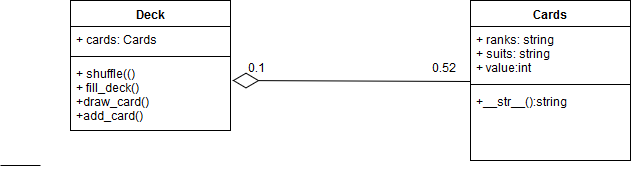

The diagram above was exported from draw.io. Its source (the exported page's mxGraphModel, read from the mxfile embedded in the PNG):
<mxGraphModel dx="1042" dy="522" grid="1" gridSize="10" guides="1" tooltips="1" connect="1" arrows="1" fold="1" page="1" pageScale="1" pageWidth="850" pageHeight="1100" background="#ffffff" math="0" shadow="0">
  <root>
    <mxCell id="0" />
    <mxCell id="1" parent="0" />
    <mxCell id="4" value="Cards" style="swimlane;fontStyle=1;align=center;verticalAlign=top;childLayout=stackLayout;horizontal=1;startSize=26;horizontalStack=0;resizeParent=1;resizeParentMax=0;resizeLast=0;collapsible=1;marginBottom=0;swimlaneFillColor=#ffffff;" vertex="1" parent="1">
      <mxGeometry x="520" y="79" width="160" height="160" as="geometry" />
    </mxCell>
    <mxCell id="5" value="+ ranks: string&#10;+ suits: string&#10;+ value:int&#10;&#10;" style="text;strokeColor=none;fillColor=none;align=left;verticalAlign=top;spacingLeft=4;spacingRight=4;overflow=hidden;rotatable=0;points=[[0,0.5],[1,0.5]];portConstraint=eastwest;" vertex="1" parent="4">
      <mxGeometry y="26" width="160" height="54" as="geometry" />
    </mxCell>
    <mxCell id="6" value="" style="line;strokeWidth=1;fillColor=none;align=left;verticalAlign=middle;spacingTop=-1;spacingLeft=3;spacingRight=3;rotatable=0;labelPosition=right;points=[];portConstraint=eastwest;" vertex="1" parent="4">
      <mxGeometry y="80" width="160" height="8" as="geometry" />
    </mxCell>
    <mxCell id="7" value="+__str__():string&#10;" style="text;strokeColor=none;fillColor=none;align=left;verticalAlign=top;spacingLeft=4;spacingRight=4;overflow=hidden;rotatable=0;points=[[0,0.5],[1,0.5]];portConstraint=eastwest;" vertex="1" parent="4">
      <mxGeometry y="88" width="160" height="72" as="geometry" />
    </mxCell>
    <mxCell id="9" value="Deck" style="swimlane;fontStyle=1;align=center;verticalAlign=top;childLayout=stackLayout;horizontal=1;startSize=26;horizontalStack=0;resizeParent=1;resizeParentMax=0;resizeLast=0;collapsible=1;marginBottom=0;swimlaneFillColor=#ffffff;" vertex="1" parent="1">
      <mxGeometry x="120" y="79" width="160" height="130" as="geometry" />
    </mxCell>
    <mxCell id="10" value="+ cards: Cards" style="text;strokeColor=none;fillColor=none;align=left;verticalAlign=top;spacingLeft=4;spacingRight=4;overflow=hidden;rotatable=0;points=[[0,0.5],[1,0.5]];portConstraint=eastwest;" vertex="1" parent="9">
      <mxGeometry y="26" width="160" height="26" as="geometry" />
    </mxCell>
    <mxCell id="11" value="" style="line;strokeWidth=1;fillColor=none;align=left;verticalAlign=middle;spacingTop=-1;spacingLeft=3;spacingRight=3;rotatable=0;labelPosition=right;points=[];portConstraint=eastwest;" vertex="1" parent="9">
      <mxGeometry y="52" width="160" height="8" as="geometry" />
    </mxCell>
    <mxCell id="12" value="+ shuffle(()&#10;+ fill_deck()&#10;+draw_card()&#10;+add_card()&#10;" style="text;strokeColor=none;fillColor=none;align=left;verticalAlign=top;spacingLeft=4;spacingRight=4;overflow=hidden;rotatable=0;points=[[0,0.5],[1,0.5]];portConstraint=eastwest;" vertex="1" parent="9">
      <mxGeometry y="60" width="160" height="70" as="geometry" />
    </mxCell>
    <mxCell id="13" value="" style="line;strokeWidth=1;fillColor=none;align=left;verticalAlign=middle;spacingTop=-1;spacingLeft=3;spacingRight=3;rotatable=0;labelPosition=right;points=[];portConstraint=eastwest;" vertex="1" parent="1">
      <mxGeometry x="50" y="240" width="40" height="8" as="geometry" />
    </mxCell>
    <mxCell id="18" value="" style="endArrow=diamondThin;endFill=0;endSize=24;html=1;entryX=1.013;entryY=0.286;entryPerimeter=0;" edge="1" parent="1" target="12">
      <mxGeometry width="160" relative="1" as="geometry">
        <mxPoint x="520" y="160" as="sourcePoint" />
        <mxPoint x="50" y="330" as="targetPoint" />
      </mxGeometry>
    </mxCell>
    <mxCell id="20" value="0.1" style="text;html=1;resizable=0;points=[];autosize=1;align=left;verticalAlign=top;spacingTop=-4;" vertex="1" parent="1">
      <mxGeometry x="296" y="139" width="30" height="20" as="geometry" />
    </mxCell>
    <mxCell id="21" value="&lt;div&gt;0.52&lt;/div&gt;" style="text;html=1;resizable=0;points=[];autosize=1;align=left;verticalAlign=top;spacingTop=-4;" vertex="1" parent="1">
      <mxGeometry x="480" y="139" width="40" height="20" as="geometry" />
    </mxCell>
  </root>
</mxGraphModel>